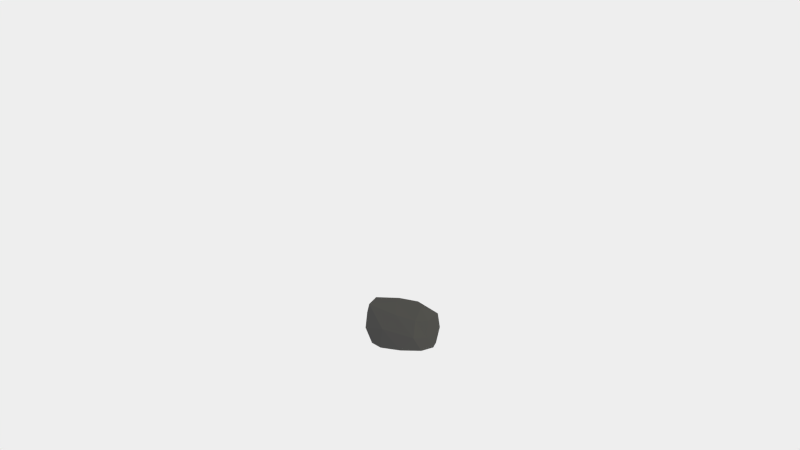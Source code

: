 # Source: rock2.blend  (saved by Blender 2.77.0; exported with 4.5.12 LTS)
import bpy
from mathutils import Matrix  # noqa: F401  (used for matrix-valued properties, if any)

bpy.ops.wm.read_factory_settings(use_empty=True)
scene = bpy.context.scene
scene.name = 'Scene'

# ---- collections
col_collection_11 = bpy.data.collections.new('Collection 11'); scene.collection.children.link(col_collection_11)

# ---- materials (node trees are filled in below, after node groups)
mat_rock = bpy.data.materials.new('Rock')
mat_rock.alpha_threshold = 0.0
mat_rock.diffuse_color = (0.03741, 0.03741, 0.03741, 1.0)
mat_rock.roughness = 0.5
mat_rock.line_color = (0.0, 0.0, 0.0, 1.0)
mat_snow = bpy.data.materials.new('Snow')
mat_snow.alpha_threshold = 0.0
mat_snow.roughness = 0.5
mat_snow.line_color = (0.0, 0.0, 0.0, 1.0)

# ---- material node trees
mat_rock.use_nodes = True; mat_rock.node_tree.nodes.clear()
_N = mat_rock.node_tree.nodes; _L = mat_rock.node_tree.links
n0 = _N.new('ShaderNodeOutputMaterial'); n0.name = 'Material Output'; n0.location = (300, 300)
n1 = _N.new('ShaderNodeBsdfDiffuse'); n1.name = 'Diffuse BSDF'; n1.location = (10, 300)
n1.inputs[0].default_value = (0.07324, 0.07324, 0.07324, 1.0)
_L.new(n1.outputs[0], n0.inputs[0])
n0.is_active_output = True
mat_snow.use_nodes = True; mat_snow.node_tree.nodes.clear()
_N = mat_snow.node_tree.nodes; _L = mat_snow.node_tree.links
n0 = _N.new('ShaderNodeOutputMaterial'); n0.name = 'Material Output'; n0.location = (300, 300)
n1 = _N.new('ShaderNodeBsdfDiffuse'); n1.name = 'Diffuse BSDF'; n1.location = (10, 300)
_L.new(n1.outputs[0], n0.inputs[0])
n0.is_active_output = True

# ---- world
world_world = bpy.data.worlds.new('World'); scene.world = world_world
world_world.use_nodes = True; world_world.node_tree.nodes.clear()
_N = world_world.node_tree.nodes; _L = world_world.node_tree.links
n0 = _N.new('ShaderNodeOutputWorld'); n0.name = 'World Output'; n0.location = (300, 300)
n1 = _N.new('ShaderNodeBackground'); n1.name = 'Background'; n1.location = (10, 300)
n1.inputs[0].default_value = (0.855, 0.855, 0.855, 1.0)
_L.new(n1.outputs[0], n0.inputs[0])
n0.is_active_output = True
world_world.color = (0.05088, 0.05088, 0.05088)
world_world.use_sun_shadow = False
world_world.sun_shadow_jitter_overblur = 0.0
world_world.cycles.sampling_method = 'NONE'
world_world.cycles.sample_map_resolution = 256

# ---- cameras
cam_camera = bpy.data.cameras.new('Camera')
cam_camera.clip_end = 100.0
cam_camera.lens = 35.0
cam_camera.sensor_width = 32.0
cam_camera.sensor_height = 18.0
cam_camera.ortho_scale = 7.314
cam_camera.dof.focus_distance = 0.0

# ---- lights
light_lamp = bpy.data.lights.new('Lamp', 'SUN')
light_lamp.color = (1.0, 0.9131, 0.5083)
light_lamp.transmission_factor = 0.0
light_lamp.cutoff_distance = 30.0
light_lamp.angle = 0.05998
light_lamp.energy = 1.0
light_lamp.shadow_buffer_clip_start = 1.001
light_lamp.shadow_soft_size = 0.03
light_lamp.shadow_cascade_max_distance = 1000.0
light_lamp.cycles.use_multiple_importance_sampling = False

# ---- meshes
me_icosphere_007 = bpy.data.meshes.new('Icosphere.007')
me_icosphere_007.from_pydata([(0.0, 0.0, -0.4247), (0.9497, -0.5255, -0.4247), (-0.3664, -0.8499, -0.4221), (-1.162, -0.001802, -0.4332), (-0.3624, 0.8493, -0.4253), (0.9506, 0.5257, -0.4242), (0.06142, -0.6214, 0.6658), (-1.078, -0.4958, 0.5877), (-0.8724, 0.4665, 0.2808), (0.6478, 0.7149, 0.5139), (1.025, -0.1887, 0.4891), (-0.216, 0.118, 1.043), (0.5586, -0.309, -0.4247), (0.3452, -0.8085, -0.4246), (-0.2134, -0.5, -0.4247), (0.5586, 0.309, -0.4247), (1.113, -1.353e-05, -0.4249), (-0.9004, -0.4994, -0.4268), (-0.6904, 0.0, -0.4247), (-0.9018, 0.4956, -0.4266), (-0.2134, 0.5, -0.4247), (0.3452, 0.809, -0.4247), (1.175, 0.2205, 0.0437), (1.042, -0.3471, -0.01653), (0.7648, -0.7217, 0.01266), (-0.2994, -0.8611, 0.213), (-0.9588, -0.8051, 0.1579), (-1.113, -0.2825, -0.08332), (-1.079, 0.2313, -0.1254), (-0.7337, 0.7136, -0.04877), (0.001018, 0.9994, 4.418e-05), (0.9935, 0.7168, 0.06771), (0.7123, -0.4953, 0.5217), (-0.8765, -0.7022, 0.9362), (-1.018, 0.02747, 0.3845), (-0.4861, 0.831, 0.5164), (1.134, 0.2761, 0.6506), (0.7461, -0.1546, 0.8999), (-0.06764, -0.333, 1.022), (-0.9064, -0.202, 1.057), (-0.7933, 0.4272, 0.8234), (0.3047, 0.468, 0.9106)], [], [(0, 12, 14), (1, 12, 16), (0, 14, 18), (0, 18, 20), (0, 20, 15), (1, 16, 23), (2, 13, 25), (3, 17, 27), (4, 19, 29), (5, 21, 31), (1, 23, 24), (2, 25, 26), (3, 27, 28), (4, 29, 30), (5, 31, 22), (6, 32, 38), (7, 33, 39), (8, 34, 40), (9, 35, 41), (10, 36, 37), (14, 13, 2), (14, 12, 13), (12, 1, 13), (16, 15, 5), (16, 12, 15), (12, 0, 15), (18, 17, 3), (18, 14, 17), (14, 2, 17), (20, 19, 4), (20, 18, 19), (18, 3, 19), (15, 21, 5), (15, 20, 21), (20, 4, 21), (23, 22, 10), (23, 16, 22), (16, 5, 22), (25, 24, 6), (25, 13, 24), (13, 1, 24), (27, 26, 7), (27, 17, 26), (17, 2, 26), (29, 28, 8), (29, 19, 28), (19, 3, 28), (31, 30, 9), (31, 21, 30), (21, 4, 30), (24, 32, 6), (24, 23, 32), (23, 10, 32), (26, 33, 7), (26, 25, 33), (25, 6, 33), (28, 34, 8), (28, 27, 34), (27, 7, 34), (30, 35, 9), (30, 29, 35), (29, 8, 35), (22, 36, 10), (22, 31, 36), (31, 9, 36), (38, 37, 11), (38, 32, 37), (32, 10, 37), (39, 38, 11), (39, 33, 38), (33, 6, 38), (40, 39, 11), (40, 34, 39), (34, 7, 39), (41, 40, 11), (41, 35, 40), (35, 8, 40), (37, 41, 11), (37, 36, 41), (36, 9, 41)])
me_icosphere_007.materials.append(mat_rock)
me_icosphere_007.materials.append(mat_snow)
me_icosphere_007.use_remesh_preserve_volume = False
me_icosphere_007.use_remesh_preserve_attributes = False
me_icosphere_007.use_mirror_vertex_groups = False
me_icosphere_007.update()

# ---- objects
ob_icosphere_007 = bpy.data.objects.new('Icosphere.007', me_icosphere_007)
ob_lamp = bpy.data.objects.new('Lamp', light_lamp)
ob_camera = bpy.data.objects.new('Camera', cam_camera)

# ---- transforms, parenting, visibility, modifiers, constraints
ob_icosphere_007.location = (0.0, 0.0, 0.1388)
ob_icosphere_007.rotation_euler = (0.0, 0.0, -0.3657)
ob_icosphere_007.scale = (0.3017, 0.3017, 0.3017)
ob_icosphere_007.lineart.crease_threshold = 0.0
ob_lamp.location = (5.095, -3.596, 5.302)
ob_lamp.rotation_euler = (0.9103, 0.1425, 0.8922)
ob_lamp.lock_rotations_4d = False
ob_lamp.empty_display_type = 'ARROWS'
ob_lamp.color = (0.0, 0.0, 0.0, 0.0)
ob_lamp.lineart.crease_threshold = 0.0
ob_camera.location = (1.118, -8.357, 2.504)
ob_camera.rotation_euler = (1.417, 0.000306, 0.1366)
ob_camera.scale = (1.0, 1.0, 1.0)
ob_camera.lock_rotations_4d = False
ob_camera.empty_display_type = 'ARROWS'
ob_camera.color = (0.0, 0.0, 0.0, 0.0)
ob_camera.display_type = 'WIRE'
ob_camera.lineart.crease_threshold = 0.0

# ---- collection membership
col_collection_11.objects.link(ob_icosphere_007)
col_collection_11.objects.link(ob_lamp)
col_collection_11.objects.link(ob_camera)

# ---- scene / render settings (as saved in the file)
scene.camera = ob_camera
scene.frame_start = 1; scene.frame_end = 250; scene.frame_set(1)
scene.render.engine = 'CYCLES'
scene.render.image_settings.color_mode = 'RGB'
scene.render.image_settings.compression = 90
scene.render.resolution_percentage = 75
scene.render.dither_intensity = 0.0
scene.render.use_border = True
scene.render.bake_margin = 2
scene.render.bake_bias = 0.0
scene.cycles.use_denoising = False
scene.cycles.samples = 200
scene.cycles.sampling_pattern = 'TABULATED_SOBOL'
scene.cycles.light_sampling_threshold = 0.0
scene.cycles.use_adaptive_sampling = False
scene.cycles.use_light_tree = False
scene.cycles.blur_glossy = 0.0
scene.cycles.volume_bounces = 1
scene.cycles.pixel_filter_type = 'GAUSSIAN'
scene.cycles.sample_clamp_indirect = 0.0
scene.view_settings.view_transform = 'Standard'
bpy.context.view_layer.update()
